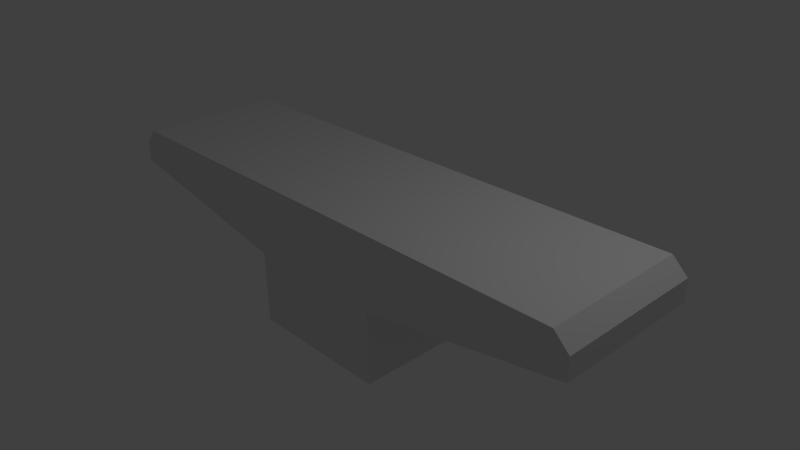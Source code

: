 # Source: 2.blend  (saved by Blender 2.75.0; exported with 4.5.12 LTS)
import bpy
from mathutils import Matrix  # noqa: F401  (used for matrix-valued properties, if any)

bpy.ops.wm.read_factory_settings(use_empty=True)
scene = bpy.context.scene
scene.name = 'Scene'

# ---- collections
col_collection_1 = bpy.data.collections.new('Collection 1'); scene.collection.children.link(col_collection_1)

# ---- materials (node trees are filled in below, after node groups)
mat_material = bpy.data.materials.new('Material')
mat_material.alpha_threshold = 0.0
mat_material.use_transparent_shadow = False
mat_material.roughness = 0.5
mat_material.line_color = (0.0, 0.0, 0.0, 1.0)

# ---- material node trees

# ---- world
world_world = bpy.data.worlds.new('World'); scene.world = world_world
world_world.color = (0.05088, 0.05088, 0.05088)
world_world.use_sun_shadow = False
world_world.sun_shadow_jitter_overblur = 0.0
world_world.cycles.sampling_method = 'MANUAL'
world_world.cycles.sample_map_resolution = 256

# ---- cameras
cam_camera = bpy.data.cameras.new('Camera')
cam_camera.clip_end = 100.0
cam_camera.lens = 35.0
cam_camera.sensor_width = 32.0
cam_camera.sensor_height = 18.0
cam_camera.ortho_scale = 7.314
cam_camera.dof.focus_distance = 0.0
cam_camera.dof.aperture_fstop = 128.0

# ---- lights
light_lamp = bpy.data.lights.new('Lamp', 'POINT')
light_lamp.transmission_factor = 0.0
light_lamp.cutoff_distance = 30.0
light_lamp.energy = 100.0
light_lamp.shadow_buffer_clip_start = 1.001
light_lamp.shadow_soft_size = 0.1
light_lamp.shadow_maximum_resolution = 0.006
light_lamp.use_absolute_resolution = True
light_lamp.cycles.use_multiple_importance_sampling = False

# ---- meshes
me_cube = bpy.data.meshes.new('Cube')
me_cube.from_pydata([(1.0, 1.0, -1.0), (1.0, -1.0, -1.0), (1.0, 0.5, -1.0), (1.0, -5.96e-08, -1.0), (1.0, -0.5, -1.0), (0.5, 1.0, -1.0), (1.788e-07, 1.0, -1.0), (1.0, 1.0, -0.5), (1.0, 1.0, 0.0), (3.779, 1.0, 0.5), (0.5, -1.0, -1.0), (-5.96e-08, -1.0, -1.0), (1.0, -1.0, -0.5), (1.0, -1.0, 0.0), (3.779, -1.0, 0.5), (0.5, 1.0, 1.0), (2.384e-07, 1.0, 1.0), (0.5, -1.0, 1.0), (-5.364e-07, -1.0, 1.0), (0.5, 1.0, 0.5), (1.788e-07, 1.0, 0.5), (0.5, 1.0, 0.0), (2.384e-07, 1.0, 0.0), (0.5, 1.0, -0.5), (2.086e-07, 1.0, -0.5), (0.5, -1.0, -0.5), (-1.788e-07, -1.0, -0.5), (0.5, -1.0, 0.0), (-2.98e-07, -1.0, 0.0), (0.5, -1.0, 0.5), (-3.576e-07, -1.0, 0.5), (1.0, 0.5, -0.5), (1.0, -1.788e-07, -0.5), (1.0, -0.5, -0.5), (1.0, 0.5, 0.0), (1.0, -2.98e-07, 0.0), (1.0, -0.5, 0.0), (3.779, 0.5, 0.5), (3.779, -4.172e-07, 0.5), (3.779, -0.5, 0.5), (0.5, 0.5, 1.0), (0.5, -4.172e-07, 1.0), (0.5, -0.5, 1.0), (4.47e-08, 0.5, 1.0), (-1.49e-07, -2.086e-07, 1.0), (-3.427e-07, -0.5, 1.0), (0.5, 0.5, -1.0), (1.192e-07, 0.5, -1.0), (0.5, 2.98e-08, -1.0), (2.98e-08, 1.192e-07, -1.0), (0.5, -0.5, -1.0), (0.0, -0.5, -1.0), (3.779, 1.0, 0.616), (3.779, -1.0, 0.616), (0.5, 1.0, 0.616), (0.0, 1.0, 0.616), (0.5, -1.0, 0.616), (0.0, -1.0, 0.616), (3.779, 0.5, 0.616), (3.779, -4.768e-07, 0.616), (3.779, -0.5, 0.616), (3.574, 1.0, 1.0), (3.779, 1.0, 0.7947), (3.779, -1.0, 0.7947), (3.574, -1.0, 1.0), (3.574, 0.5, 1.0), (3.779, 0.5, 0.7947), (3.574, -5.29e-07, 1.0), (3.779, -5.046e-07, 0.7947), (3.779, -0.5, 0.7947), (3.574, -0.5, 1.0)], [], [(70, 42, 17, 64), (52, 9, 19, 54), (54, 19, 20, 55), (9, 8, 21, 19), (19, 21, 22, 20), (8, 7, 23, 21), (21, 23, 24, 22), (7, 0, 5, 23), (23, 5, 6, 24), (1, 12, 25, 10), (10, 25, 26, 11), (12, 13, 27, 25), (25, 27, 28, 26), (13, 14, 29, 27), (27, 29, 30, 28), (58, 66, 68, 59), (56, 17, 18, 57), (4, 33, 12, 1), (33, 36, 13, 12), (36, 39, 14, 13), (0, 7, 31, 2), (2, 31, 32, 3), (3, 32, 33, 4), (7, 8, 34, 31), (31, 34, 35, 32), (32, 35, 36, 33), (8, 9, 37, 34), (34, 37, 38, 35), (35, 38, 39, 36), (61, 15, 40, 65), (65, 40, 41, 67), (67, 41, 42, 70), (53, 63, 64, 17, 56), (42, 45, 18, 17), (60, 69, 63, 53), (59, 68, 69, 60), (15, 16, 43, 40), (40, 43, 44, 41), (41, 44, 45, 42), (0, 2, 46, 5), (5, 46, 47, 6), (2, 3, 48, 46), (46, 48, 49, 47), (3, 4, 50, 48), (48, 50, 51, 49), (4, 1, 10, 50), (50, 10, 11, 51), (38, 59, 60, 39), (37, 58, 59, 38), (9, 52, 58, 37), (29, 56, 57, 30), (14, 53, 56, 29), (15, 54, 55, 16), (52, 62, 66, 58), (39, 60, 53, 14), (70, 64, 63, 69), (61, 65, 66, 62), (65, 67, 68, 66), (67, 70, 69, 68), (61, 62, 52, 54, 15)])
me_cube.materials.append(mat_material)
me_cube.use_remesh_preserve_volume = False
me_cube.use_remesh_preserve_attributes = False
me_cube.use_mirror_vertex_groups = False
me_cube.update()

# ---- objects
ob_cube = bpy.data.objects.new('Cube', me_cube)
ob_lamp = bpy.data.objects.new('Lamp', light_lamp)
ob_camera = bpy.data.objects.new('Camera', cam_camera)

# ---- transforms, parenting, visibility, modifiers, constraints
ob_cube.location = (0.0, 0.0, 0.0)
ob_cube.lock_rotations_4d = False
ob_cube.empty_display_type = 'ARROWS'
ob_cube.lineart.crease_threshold = 0.0
_m = ob_cube.modifiers.new('Mirror', 'MIRROR')
_m.use_clip = True
ob_lamp.location = (4.076, 1.005, 5.904)
ob_lamp.rotation_euler = (0.6503, 0.05522, 1.866)
ob_lamp.lock_rotations_4d = False
ob_lamp.empty_display_type = 'ARROWS'
ob_lamp.color = (0.0, 0.0, 0.0, 0.0)
ob_lamp.lineart.crease_threshold = 0.0
ob_camera.location = (7.481, -6.508, 5.344)
ob_camera.rotation_euler = (1.109, 0.01082, 0.8149)
ob_camera.lock_rotations_4d = False
ob_camera.empty_display_type = 'ARROWS'
ob_camera.color = (0.0, 0.0, 0.0, 0.0)
ob_camera.display_type = 'WIRE'
ob_camera.lineart.crease_threshold = 0.0

# ---- collection membership
col_collection_1.objects.link(ob_cube)
col_collection_1.objects.link(ob_lamp)
col_collection_1.objects.link(ob_camera)

# ---- scene / render settings (as saved in the file)
scene.camera = ob_camera
scene.frame_start = 1; scene.frame_end = 250; scene.frame_set(1)
scene.render.engine = 'BLENDER_EEVEE_NEXT'
scene.render.resolution_percentage = 50
scene.render.dither_intensity = 0.0
scene.cycles.use_denoising = False
scene.cycles.samples = 10
scene.cycles.sampling_pattern = 'TABULATED_SOBOL'
scene.cycles.light_sampling_threshold = 0.0
scene.cycles.use_adaptive_sampling = False
scene.cycles.use_light_tree = False
scene.cycles.blur_glossy = 0.0
scene.cycles.pixel_filter_type = 'GAUSSIAN'
scene.cycles.sample_clamp_indirect = 0.0
scene.view_settings.view_transform = 'Standard'
bpy.context.view_layer.update()
